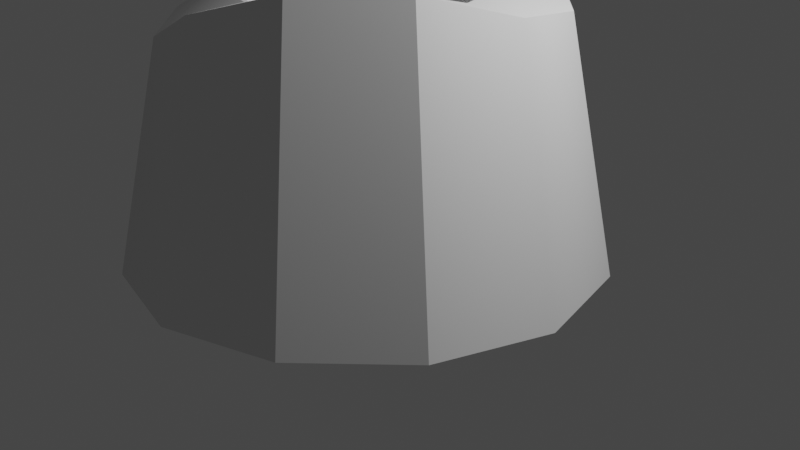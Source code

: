 # Source: wide_candle.blend  (saved by Blender 3.5.10; exported with 4.5.12 LTS)
import bpy
from mathutils import Matrix  # noqa: F401  (used for matrix-valued properties, if any)

bpy.ops.wm.read_factory_settings(use_empty=True)
scene = bpy.context.scene
scene.name = 'Scene'

# ---- collections
col_collection = bpy.data.collections.new('Collection'); scene.collection.children.link(col_collection)

# ---- node groups
ng_auto_smooth = bpy.data.node_groups.new('Auto Smooth', 'GeometryNodeTree')
_s = ng_auto_smooth.interface.new_socket(name='Geometry', in_out='OUTPUT', socket_type='NodeSocketGeometry')
_s = ng_auto_smooth.interface.new_socket(name='Geometry', in_out='INPUT', socket_type='NodeSocketGeometry')
_s = ng_auto_smooth.interface.new_socket(name='Angle', in_out='INPUT', socket_type='NodeSocketFloat')
_s.subtype = 'ANGLE'
_s.min_value = 0.0
_s.max_value = 3.142
ng_auto_smooth.is_modifier = True
_N = ng_auto_smooth.nodes; _L = ng_auto_smooth.links
n0 = _N.new('NodeGroupOutput'); n0.name = 'Group Output'; n0.location = (480, -100)
n1 = _N.new('NodeGroupInput'); n1.name = 'Group Input'; n1.location = (-420, -300)
n2 = _N.new('NodeGroupInput'); n2.name = 'Group Input.001'; n2.location = (-60, -100)
n3 = _N.new('GeometryNodeSetShadeSmooth'); n3.name = 'Set Shade Smooth'; n3.location = (120, -100)
n3.domain = 'EDGE'
n4 = _N.new('GeometryNodeSetShadeSmooth'); n4.name = 'Set Shade Smooth.001'; n4.location = (300, -100)
n5 = _N.new('GeometryNodeInputMeshEdgeAngle'); n5.name = 'Edge Angle'; n5.location = (-420, -220)
n6 = _N.new('GeometryNodeInputEdgeSmooth'); n6.name = 'Is Edge Smooth'; n6.location = (-60, -160)
n7 = _N.new('GeometryNodeInputShadeSmooth'); n7.name = 'Is Face Smooth'; n7.location = (-240, -340)
n8 = _N.new('FunctionNodeBooleanMath'); n8.name = 'Boolean Math'; n8.location = (-60, -220)
n9 = _N.new('FunctionNodeCompare'); n9.name = 'Compare'; n9.location = (-240, -180)
n9.operation = 'LESS_EQUAL'
_L.new(n5.outputs[0], n9.inputs[0])
_L.new(n4.outputs[0], n0.inputs[0])
_L.new(n1.outputs[1], n9.inputs[1])
_L.new(n9.outputs[0], n8.inputs[0])
_L.new(n7.outputs[0], n8.inputs[1])
_L.new(n2.outputs[0], n3.inputs[0])
_L.new(n6.outputs[0], n3.inputs[1])
_L.new(n3.outputs[0], n4.inputs[0])
_L.new(n8.outputs[0], n3.inputs[2])
n0.is_active_output = True

# ---- world
world_world = bpy.data.worlds.new('World'); scene.world = world_world
world_world.use_nodes = True; world_world.node_tree.nodes.clear()
_N = world_world.node_tree.nodes; _L = world_world.node_tree.links
n0 = _N.new('ShaderNodeOutputWorld'); n0.name = 'World Output'; n0.location = (300, 300)
n1 = _N.new('ShaderNodeBackground'); n1.name = 'Background'; n1.location = (10, 300)
n1.inputs[0].default_value = (0.05088, 0.05088, 0.05088, 1.0)
_L.new(n1.outputs[0], n0.inputs[0])
n0.is_active_output = True
world_world.color = (0.05088, 0.05088, 0.05088)
world_world.use_sun_shadow = False
world_world.sun_shadow_jitter_overblur = 0.0

# ---- cameras
cam_camera = bpy.data.cameras.new('Camera')
cam_camera.clip_end = 100.0
cam_camera.ortho_scale = 7.314

# ---- lights
light_light = bpy.data.lights.new('Light', 'POINT')
light_light.transmission_factor = 0.0
light_light.energy = 1000.0
light_light.shadow_soft_size = 0.1
light_light.shadow_maximum_resolution = 0.006
light_light.use_absolute_resolution = True

# ---- meshes
me_cylinder_003 = bpy.data.meshes.new('Cylinder.003')
me_cylinder_003.from_pydata([(1.192e-07, 1.275, -0.9694), (-5.779e-10, 0.6763, 1.0), (0.6373, 1.104, -1.05), (0.3382, 0.5857, 1.0), (1.104, 0.6373, -1.05), (0.5857, 0.3382, 1.0), (1.275, 1.421e-08, -1.023), (0.6763, 3.265e-09, 1.0), (1.104, -0.6373, -0.9754), (0.5857, -0.3382, 1.0), (0.6373, -1.104, -0.9754), (0.3382, -0.5857, 1.0), (1.165e-07, -1.275, -1.023), (3.574e-09, -0.6763, 1.0), (-0.6373, -1.104, -1.091), (-0.3382, -0.5857, 1.0), (-1.104, -0.6373, -1.091), (-0.5857, -0.3382, 1.0), (-1.275, 1.421e-08, -1.023), (-0.6763, 0.0, 0.9297), (-1.104, 0.6373, -1.007), (-0.5857, 0.3382, 0.9297), (-0.6373, 1.104, -0.949), (-0.3382, 0.5857, 1.0), (0.5, 0.866, 0.8663), (0.0, 1.0, 1.26), (0.866, 0.5, 0.8663), (1.0, 0.0, 1.0), (0.866, -0.5, 1.231), (0.5, -0.866, 1.231), (0.0, -1.0, 1.0), (-0.5, -0.866, 0.6676), (-0.866, -0.5, 0.6676), (-1.0, 0.0, 1.0), (-0.866, 0.5, 1.079), (-0.5, 0.866, 1.359), (0.3485, 0.6036, 1.0), (1.338e-09, 0.697, 1.0), (0.6036, 0.3485, 1.0), (0.697, 1.03e-09, 1.0), (0.6036, -0.3485, 1.0), (0.3485, -0.6036, 1.0), (1.338e-09, -0.697, 1.0), (-0.3485, -0.6036, 1.0), (-0.6036, -0.3485, 1.0), (-0.697, 1.03e-09, 1.0), (-0.6036, 0.3485, 1.0), (-0.3485, 0.6036, 1.0), (0.2154, 0.3731, 0.619), (-1.818e-08, 0.4309, 0.619), (0.3731, 0.2154, 0.619), (0.4309, 3.324e-09, 0.619), (0.3731, -0.2154, 0.7138), (0.2154, -0.3731, 0.7138), (-1.27e-08, -0.4309, 0.619), (-0.2154, -0.3731, 0.619), (-0.3731, -0.2154, 0.619), (-0.4309, -1.973e-09, 0.619), (-0.3731, 0.2154, 0.7459), (-0.2154, 0.3731, 0.7459), (0.3382, 0.5857, 0.619), (-2.592e-08, 0.6763, 0.619), (0.5857, 0.3382, 0.619), (0.6763, 3.265e-09, 0.619), (0.5857, -0.3382, 0.619), (0.3382, -0.5857, 0.619), (-2.176e-08, -0.6763, 0.619), (-0.3382, -0.5857, 0.619), (-0.5857, -0.3382, 0.619), (-0.6763, 0.0, 0.6894), (-0.5857, 0.3382, 0.6894), (-0.3382, 0.5857, 0.619), (-0.004375, 0.01819, 0.5545), (0.01347, 0.01321, 0.5635), (-0.01744, 0.03108, 0.5084), (-0.02222, 0.04842, 0.5077), (-0.01744, 0.06555, 0.5069), (-0.004375, 0.0779, 0.5629), (0.01347, 0.08215, 0.5642), (-0.02638, 0.03033, 0.5605), (-0.01331, 0.01745, 0.567), (0.04917, 0.04694, 0.5607), (0.04408, 0.08095, 0.5539), (0.03101, 0.06861, 0.56), (0.2154, 0.3731, 0.4811), (-4.098e-08, 0.4309, 0.4729), (0.3731, 0.2154, 0.5316), (0.4309, 3.725e-09, 0.5316), (0.3731, -0.2154, 0.4793), (0.2154, -0.3731, 0.3439), (-3.542e-08, -0.4309, 0.4811), (-0.2731, -0.42, 0.4735), (-0.4308, -0.2623, 0.4735), (-0.4309, -1.973e-09, 0.4811), (-0.3734, 0.2666, 0.358), (-0.2157, 0.4243, 0.3331), (-0.03132, -0.07717, 1.039), (-0.01347, -0.08215, 1.039), (-0.04439, -0.06428, 1.041), (-0.04917, -0.04694, 1.043), (-0.04439, -0.02981, 1.046), (-0.03132, -0.01746, 1.048), (-0.01347, -0.01321, 1.049), (0.004375, -0.01819, 1.049), (0.01744, -0.03108, 1.048), (0.02222, -0.04842, 1.046), (0.01744, -0.06555, 1.043), (0.004375, -0.0779, 1.041)], [], [(0, 25, 24, 2), (2, 24, 26, 4), (4, 26, 27, 6), (6, 27, 28, 8), (8, 28, 29, 10), (10, 29, 30, 12), (12, 30, 31, 14), (14, 31, 32, 16), (16, 32, 33, 18), (18, 33, 34, 20), (3, 1, 61, 60), (20, 34, 35, 22), (22, 35, 25, 0), (0, 2, 4, 6, 8, 10, 12, 14, 16, 18, 20, 22), (37, 36, 24, 25), (36, 38, 26, 24), (38, 39, 27, 26), (39, 40, 28, 27), (40, 41, 29, 28), (41, 42, 30, 29), (42, 43, 31, 30), (43, 44, 32, 31), (44, 45, 33, 32), (45, 46, 34, 33), (46, 47, 35, 34), (47, 37, 25, 35), (1, 3, 36, 37), (3, 5, 38, 36), (5, 7, 39, 38), (7, 9, 40, 39), (9, 11, 41, 40), (11, 13, 42, 41), (13, 15, 43, 42), (15, 17, 44, 43), (17, 19, 45, 44), (19, 21, 46, 45), (21, 23, 47, 46), (23, 1, 37, 47), (55, 54, 90, 91), (17, 15, 67, 68), (11, 9, 64, 65), (1, 23, 71, 61), (5, 3, 60, 62), (19, 17, 68, 69), (13, 11, 65, 66), (7, 5, 62, 63), (21, 19, 69, 70), (15, 13, 66, 67), (9, 7, 63, 64), (23, 21, 70, 71), (49, 48, 60, 61), (48, 50, 62, 60), (50, 51, 63, 62), (51, 52, 64, 63), (52, 53, 65, 64), (53, 54, 66, 65), (54, 55, 67, 66), (55, 56, 68, 67), (56, 57, 69, 68), (57, 58, 70, 69), (58, 59, 71, 70), (59, 49, 61, 71), (82, 81, 105, 106), (52, 51, 87, 88), (59, 58, 94, 95), (48, 49, 85, 84), (56, 55, 91, 92), (53, 52, 88, 89), (49, 59, 95, 85), (50, 48, 84, 86), (57, 56, 92, 93), (54, 53, 89, 90), (51, 50, 86, 87), (58, 57, 93, 94), (73, 72, 84, 85), (72, 74, 86, 84), (74, 75, 87, 86), (75, 76, 88, 87), (76, 77, 89, 88), (77, 78, 90, 89), (78, 79, 91, 90), (79, 92, 80, 91), (80, 81, 93, 92), (81, 82, 94, 93), (82, 83, 95, 94), (83, 73, 85, 95), (96, 97, 107, 106, 105, 104, 103, 102, 101, 100, 99, 98), (79, 78, 102, 103), (76, 75, 99, 100), (83, 82, 106, 107), (72, 73, 97, 96), (80, 79, 103, 104), (77, 76, 100, 101), (73, 83, 107, 97), (74, 72, 96, 98), (81, 80, 104, 105), (78, 77, 101, 102), (75, 74, 98, 99), (92, 91, 80, 79), (92, 91, 80), (79, 92, 80)])
me_cylinder_003.polygons.foreach_set('use_smooth', [True] * 101)
_uv = me_cylinder_003.uv_layers.new(name='UVMap')
_uv.uv.foreach_set('vector', [0.5935, 0.3813, 0.6128, 0.7422, 0.5246, 0.6858, 0.4865, 0.377, 0.4865, 0.377, 0.5246, 0.6858, 0.4545, 0.6936, 0.3972, 0.3869, 0.0, 0.7568, 0.04548, 0.4488, 0.1169, 0.4309, 0.09005, 0.757, 0.09005, 0.757, 0.1169, 0.4309, 0.2018, 0.3972, 0.1966, 0.7539, 0.1966, 0.7539, 0.2018, 0.3972, 0.2757, 0.3997, 0.2908, 0.757, 0.979, 0.3774, 0.979, 0.7346, 0.9053, 0.7041, 0.8887, 0.3783, 0.8887, 0.3783, 0.9053, 0.7041, 0.8174, 0.6584, 0.7818, 0.377, 0.7818, 0.377, 0.8174, 0.6584, 0.7437, 0.6649, 0.688, 0.3853, 0.3972, 0.3734, 0.4524, 0.09264, 0.5271, 0.04591, 0.4878, 0.371, 0.4878, 0.371, 0.5271, 0.04591, 0.6113, 0.04005, 0.594, 0.377, 0.5975, 0.8041, 0.5975, 0.8605, 0.536, 0.8605, 0.536, 0.8041, 0.594, 0.377, 0.6113, 0.04005, 0.6886, 0.0, 0.6886, 0.3742, 0.688, 0.3794, 0.688, 0.7541, 0.6128, 0.7422, 0.5935, 0.3813, 0.3439, 0.3442, 0.2517, 0.3972, 0.1453, 0.3972, 0.05317, 0.3441, 0.0, 0.2521, 7.922e-06, 0.1457, 0.05319, 0.05339, 0.1453, 1.923e-08, 0.2517, 0.0, 0.3439, 0.05339, 0.3971, 0.1456, 0.3972, 0.2521, 0.9536, 0.1279, 0.9249, 0.07726, 0.9602, 0.04326, 1.0, 0.1151, 0.9249, 0.07726, 0.8748, 0.04776, 0.8883, 0.0009382, 0.9602, 0.04326, 0.8748, 0.04776, 0.8166, 0.0473, 0.8043, 0.0, 0.8883, 0.0009382, 0.8166, 0.0473, 0.766, 0.07599, 0.7309, 0.0407, 0.8043, 0.0, 0.766, 0.07599, 0.7365, 0.1262, 0.6886, 0.1127, 0.7309, 0.0407, 0.7365, 0.1262, 0.736, 0.1843, 0.6887, 0.1966, 0.6886, 0.1127, 0.736, 0.1843, 0.7647, 0.235, 0.731, 0.2699, 0.6887, 0.1966, 0.7647, 0.235, 0.8148, 0.2645, 0.8029, 0.3122, 0.731, 0.2699, 0.8148, 0.2645, 0.873, 0.2649, 0.8852, 0.3122, 0.8029, 0.3122, 0.873, 0.2649, 0.9236, 0.2362, 0.9576, 0.2709, 0.8852, 0.3122, 0.9236, 0.2362, 0.9531, 0.1861, 0.999, 0.1984, 0.9576, 0.2709, 0.9531, 0.1861, 0.9536, 0.1279, 1.0, 0.1151, 0.999, 0.1984, 0.9504, 0.1287, 0.9225, 0.07961, 0.9249, 0.07726, 0.9536, 0.1279, 0.9225, 0.07961, 0.8739, 0.05098, 0.8748, 0.04776, 0.9249, 0.07726, 0.8739, 0.05098, 0.8174, 0.05053, 0.8166, 0.0473, 0.8748, 0.04776, 0.8174, 0.05053, 0.7683, 0.07837, 0.766, 0.07599, 0.8166, 0.0473, 0.7683, 0.07837, 0.7397, 0.127, 0.7365, 0.1262, 0.766, 0.07599, 0.7397, 0.127, 0.7392, 0.1835, 0.736, 0.1843, 0.7365, 0.1262, 0.7392, 0.1835, 0.767, 0.2326, 0.7647, 0.235, 0.736, 0.1843, 0.767, 0.2326, 0.8157, 0.2612, 0.8148, 0.2645, 0.7647, 0.235, 0.3522, 0.5536, 0.3413, 0.5059, 0.3527, 0.5069, 0.3522, 0.5561, 0.3413, 0.5059, 0.3413, 0.4495, 0.3527, 0.4487, 0.3527, 0.5069, 0.3413, 0.4495, 0.3522, 0.3995, 0.3522, 0.3972, 0.3527, 0.4487, 0.9499, 0.1852, 0.9504, 0.1287, 0.9536, 0.1279, 0.9531, 0.1861, 0.1117, 0.7948, 0.1118, 0.8308, 0.08958, 0.8308, 0.08874, 0.7874, 0.2921, 0.7102, 0.2908, 0.6625, 0.3521, 0.6627, 0.3535, 0.7103, 0.2914, 0.8646, 0.2908, 0.8146, 0.3522, 0.8146, 0.3528, 0.8645, 0.5975, 0.8605, 0.5977, 0.9082, 0.5362, 0.9082, 0.536, 0.8605, 0.5977, 0.7541, 0.5975, 0.8041, 0.536, 0.8041, 0.5362, 0.7541, 0.3413, 0.5059, 0.3522, 0.5536, 0.2908, 0.5537, 0.3026, 0.5059, 0.2908, 0.6061, 0.2921, 0.5561, 0.3535, 0.5562, 0.3521, 0.6062, 0.2908, 0.7582, 0.2914, 0.7104, 0.3528, 0.7103, 0.3522, 0.7582, 0.3413, 0.4495, 0.3413, 0.5059, 0.3026, 0.5059, 0.3026, 0.4495, 0.2908, 0.6625, 0.2908, 0.6061, 0.3521, 0.6062, 0.3521, 0.6627, 0.2908, 0.8146, 0.2908, 0.7582, 0.3522, 0.7582, 0.3522, 0.8146, 0.3522, 0.3995, 0.3413, 0.4495, 0.3026, 0.4495, 0.2908, 0.3995, 0.7751, 0.9071, 0.8111, 0.9071, 0.8213, 0.9453, 0.7649, 0.9453, 0.8111, 0.9071, 0.8422, 0.8891, 0.8702, 0.9171, 0.8213, 0.9453, 0.8422, 0.8891, 0.8602, 0.8579, 0.8984, 0.8682, 0.8702, 0.9171, 0.8602, 0.8579, 0.8605, 0.8218, 0.8984, 0.8117, 0.8984, 0.8682, 0.8605, 0.8218, 0.8425, 0.7906, 0.8702, 0.7628, 0.8984, 0.8117, 0.8425, 0.7906, 0.8111, 0.7728, 0.8213, 0.7346, 0.8702, 0.7628, 0.8111, 0.7728, 0.7751, 0.7728, 0.7649, 0.7346, 0.8213, 0.7346, 0.7751, 0.7728, 0.744, 0.7908, 0.716, 0.7628, 0.7649, 0.7346, 0.744, 0.7908, 0.726, 0.8219, 0.688, 0.8115, 0.716, 0.7628, 0.726, 0.8219, 0.7264, 0.8577, 0.688, 0.868, 0.688, 0.8115, 0.7264, 0.8577, 0.7444, 0.8888, 0.716, 0.9171, 0.688, 0.868, 0.7444, 0.8888, 0.7751, 0.9071, 0.7649, 0.9453, 0.716, 0.9171, 0.3967, 0.5557, 0.3944, 0.5545, 0.3967, 0.4762, 0.3966, 0.4766, 0.1859, 0.7895, 0.1702, 0.8253, 0.1561, 0.8251, 0.1481, 0.7891, 0.5977, 0.8554, 0.6017, 0.8238, 0.6626, 0.84, 0.6626, 0.8721, 0.0486, 0.7894, 0.04726, 0.8253, 0.02371, 0.8244, 0.02636, 0.7885, 0.1108, 0.7645, 0.1117, 0.7948, 0.08874, 0.7874, 0.08781, 0.757, 0.1859, 0.7577, 0.1859, 0.7895, 0.1481, 0.7891, 0.1263, 0.757, 0.04726, 0.8253, 0.06668, 0.8564, 0.0, 0.8564, 0.02371, 0.8244, 0.0499, 0.7576, 0.0486, 0.7894, 0.02636, 0.7885, 0.0358, 0.757, 0.6268, 0.7909, 0.6311, 0.7608, 0.6556, 0.7541, 0.6488, 0.7939, 0.1118, 0.8308, 0.1263, 0.8626, 0.06668, 0.8626, 0.08958, 0.8308, 0.1702, 0.8253, 0.1694, 0.8558, 0.1553, 0.8556, 0.1561, 0.8251, 0.6017, 0.8238, 0.6268, 0.7909, 0.6488, 0.7939, 0.6626, 0.84, 0.4646, 0.8258, 0.4639, 0.8229, 0.4051, 0.8558, 0.3972, 0.8207, 0.4639, 0.8229, 0.4618, 0.8206, 0.4296, 0.8824, 0.4051, 0.8558, 0.4618, 0.8206, 0.459, 0.8197, 0.464, 0.8931, 0.4296, 0.8824, 0.459, 0.8197, 0.4562, 0.8203, 0.4989, 0.885, 0.464, 0.8931, 0.4562, 0.8203, 0.4543, 0.8225, 0.525, 0.8602, 0.4989, 0.885, 0.4543, 0.8225, 0.4535, 0.8254, 0.536, 0.8263, 0.525, 0.8602, 0.4535, 0.8254, 0.4621, 0.8193, 0.536, 0.7822, 0.536, 0.8263, 0.3743, 0.5309, 0.3749, 0.4764, 0.3749, 0.5336, 0.3693, 0.5062, 0.4641, 0.8215, 0.4589, 0.8313, 0.4694, 0.7541, 0.5117, 0.7557, 0.4589, 0.8313, 0.4535, 0.8303, 0.4258, 0.7612, 0.4694, 0.7541, 0.4535, 0.8303, 0.4556, 0.8283, 0.3993, 0.7855, 0.4258, 0.7612, 0.4556, 0.8283, 0.4646, 0.8258, 0.3972, 0.8207, 0.3993, 0.7855, 0.3527, 0.4873, 0.3527, 0.4843, 0.3541, 0.4818, 0.3566, 0.4802, 0.3595, 0.4802, 0.362, 0.4817, 0.3634, 0.4843, 0.3634, 0.4873, 0.362, 0.4899, 0.3595, 0.4914, 0.3566, 0.4914, 0.3541, 0.4899, 0.3843, 0.3987, 0.3941, 0.3972, 0.394, 0.477, 0.3941, 0.477, 0.3791, 0.3972, 0.3819, 0.3979, 0.3818, 0.4856, 0.3789, 0.4855, 0.3615, 0.3989, 0.3636, 0.3972, 0.3636, 0.4796, 0.3611, 0.48, 0.3667, 0.5549, 0.3637, 0.5534, 0.3636, 0.4765, 0.3666, 0.4765, 0.3661, 0.4752, 0.3636, 0.4764, 0.3686, 0.3972, 0.3711, 0.3973, 0.375, 0.4057, 0.3791, 0.3972, 0.3789, 0.4855, 0.3764, 0.4855, 0.3527, 0.4022, 0.3615, 0.3989, 0.3611, 0.48, 0.3596, 0.4802, 0.3693, 0.5623, 0.3667, 0.5549, 0.3666, 0.4765, 0.3693, 0.4764, 0.375, 0.4764, 0.3661, 0.4752, 0.3711, 0.3973, 0.3725, 0.3975, 0.3967, 0.4761, 0.3941, 0.4762, 0.3941, 0.3973, 0.3967, 0.3972, 0.3819, 0.3979, 0.3843, 0.3985, 0.3843, 0.4858, 0.3818, 0.4856, 0.5117, 0.7557, 0.536, 0.7822, 0.4641, 0.8215, 0.4621, 0.8193, 0.5117, 0.7557, 0.536, 0.7822, 0.4641, 0.8215, 0.4621, 0.8193, 0.5117, 0.7557, 0.4641, 0.8215])
me_cylinder_003.update()

# ---- objects
ob_light = bpy.data.objects.new('Light', light_light)
ob_camera = bpy.data.objects.new('Camera', cam_camera)
ob_wide_candle = bpy.data.objects.new('wide candle', me_cylinder_003)

# ---- transforms, parenting, visibility, modifiers, constraints
ob_light.location = (4.076, 1.005, 5.904)
ob_light.rotation_euler = (0.6503, 0.05522, 1.866)
ob_light.lock_rotations_4d = False
ob_light.empty_display_type = 'ARROWS'
ob_light.color = (0.0, 0.0, 0.0, 0.0)
ob_light.lineart.crease_threshold = 0.0
ob_camera.location = (7.359, -6.926, 4.958)
ob_camera.rotation_euler = (1.109, 0.0, 0.8149)
ob_camera.lock_rotations_4d = False
ob_camera.empty_display_type = 'ARROWS'
ob_camera.color = (0.0, 0.0, 0.0, 0.0)
ob_camera.display_type = 'WIRE'
ob_camera.lineart.crease_threshold = 0.0
ob_wide_candle.location = (-0.2452, -0.2097, 1.123)
ob_wide_candle.scale = (1.939, 1.939, 1.348)
_m = ob_wide_candle.modifiers.new('Auto Smooth', 'NODES')
_m.node_group = ng_auto_smooth
_gi = [s.identifier for s in ng_auto_smooth.interface.items_tree if s.item_type == 'SOCKET' and s.in_out == 'INPUT']
_m[_gi[1]] = 0.5236  # Angle

# ---- collection membership
col_collection.objects.link(ob_light)
col_collection.objects.link(ob_camera)
col_collection.objects.link(ob_wide_candle)

# ---- scene / render settings (as saved in the file)
scene.camera = ob_camera
scene.frame_start = 1; scene.frame_end = 250; scene.frame_set(1)
scene.render.engine = 'BLENDER_EEVEE_NEXT'
scene.cycles.sampling_pattern = 'TABULATED_SOBOL'
scene.view_settings.view_transform = 'Filmic'
bpy.context.view_layer.update()
